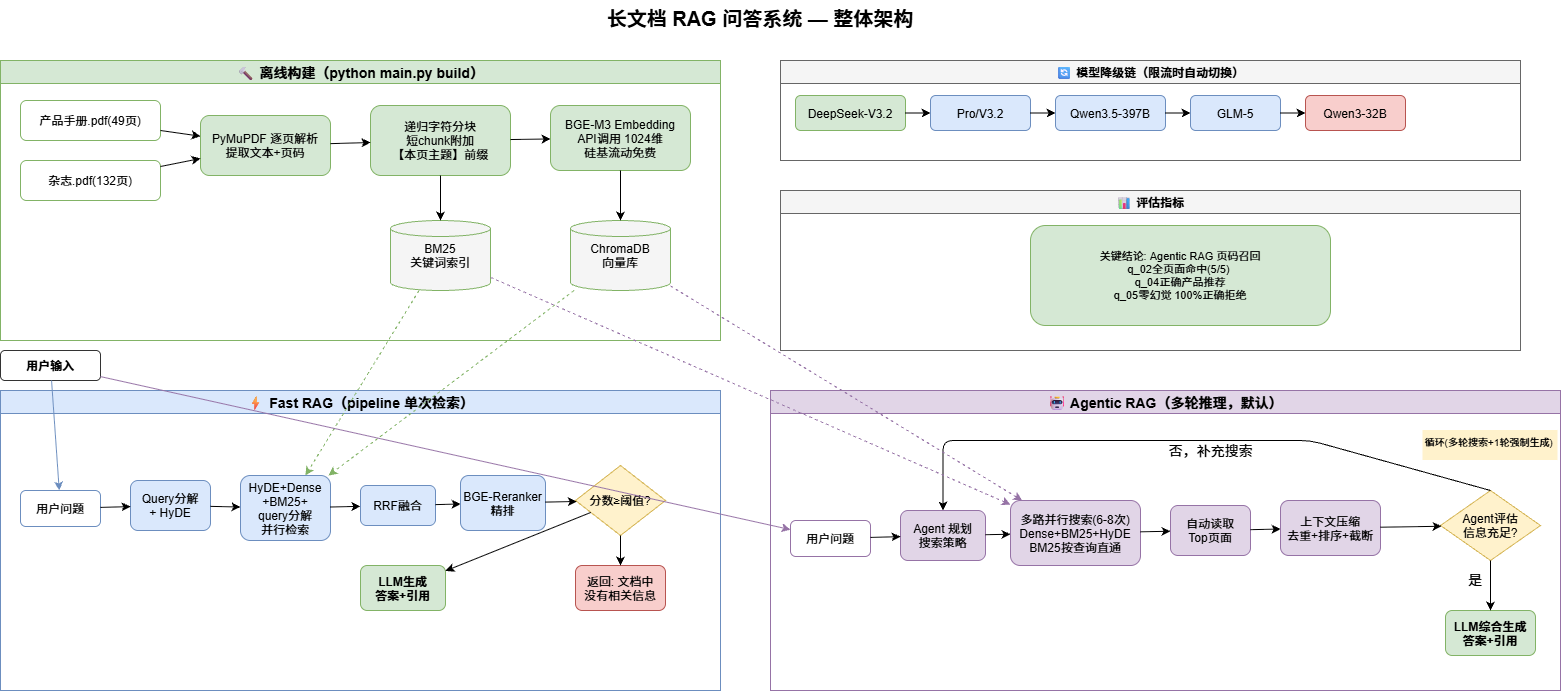

The diagram above was exported from draw.io. Its source (the exported page's mxGraphModel, read from the mxfile embedded in the PNG):
<mxGraphModel dx="1414" dy="743" grid="1" gridSize="10" guides="1" tooltips="1" connect="1" arrows="1" fold="1" page="1" pageScale="1" pageWidth="827" pageHeight="1169" math="0" shadow="0">
  <root>
    <mxCell id="0" />
    <mxCell id="1" parent="0" />
    <mxCell id="title" parent="1" style="text;fontSize=20;fontStyle=1;align=center;" value="长文档 RAG 问答系统 — 整体架构" vertex="1">
      <mxGeometry height="40" width="600" x="500" y="20" as="geometry" />
    </mxCell>
    <mxCell id="offline-box" parent="1" style="swimlane;fillColor=#D5E8D4;strokeColor=#82B366;fontSize=14;fontStyle=1;" value="🔨 离线构建（python main.py build）" vertex="1">
      <mxGeometry height="280" width="720" x="40" y="80" as="geometry" />
    </mxCell>
    <mxCell id="offline-pdf1" parent="offline-box" style="rounded=1;fillColor=#FFFFFF;strokeColor=#82B366;" value="产品手册.pdf(49页)" vertex="1">
      <mxGeometry height="40" width="140" x="20" y="40" as="geometry" />
    </mxCell>
    <mxCell id="offline-pdf2" parent="offline-box" style="rounded=1;fillColor=#FFFFFF;strokeColor=#82B366;" value="杂志.pdf(132页)" vertex="1">
      <mxGeometry height="40" width="140" x="20" y="100" as="geometry" />
    </mxCell>
    <mxCell id="offline-parse" parent="offline-box" style="rounded=1;fillColor=#D5E8D4;strokeColor=#82B366;" value="PyMuPDF 逐页解析&#10;提取文本+页码" vertex="1">
      <mxGeometry height="60" width="130" x="200" y="55" as="geometry" />
    </mxCell>
    <mxCell id="offline-chunk" parent="offline-box" style="rounded=1;fillColor=#D5E8D4;strokeColor=#82B366;" value="递归字符分块&#10;短chunk附加&#10;【本页主题】前缀" vertex="1">
      <mxGeometry height="70" width="140" x="370" y="45" as="geometry" />
    </mxCell>
    <mxCell id="offline-embed" parent="offline-box" style="rounded=1;fillColor=#D5E8D4;strokeColor=#82B366;" value="BGE-M3 Embedding&#10;API调用 1024维&#10;硅基流动免费" vertex="1">
      <mxGeometry height="65" width="140" x="550" y="45" as="geometry" />
    </mxCell>
    <mxCell id="offline-chroma" parent="offline-box" style="shape=cylinder3;fillColor=#F5F5F5;strokeColor=#82B366;size=8;" value="ChromaDB&#10;向量库" vertex="1">
      <mxGeometry height="70" width="100" x="570" y="160" as="geometry" />
    </mxCell>
    <mxCell id="offline-bm25" parent="offline-box" style="shape=cylinder3;fillColor=#F5F5F5;strokeColor=#82B366;size=8;" value="BM25&#10;关键词索引" vertex="1">
      <mxGeometry height="70" width="100" x="390" y="160" as="geometry" />
    </mxCell>
    <mxCell id="2" edge="1" parent="offline-box" source="offline-pdf1" target="offline-parse">
      <mxGeometry relative="1" as="geometry" />
    </mxCell>
    <mxCell id="3" edge="1" parent="offline-box" source="offline-pdf2" target="offline-parse">
      <mxGeometry relative="1" as="geometry" />
    </mxCell>
    <mxCell id="4" edge="1" parent="offline-box" source="offline-parse" target="offline-chunk">
      <mxGeometry relative="1" as="geometry" />
    </mxCell>
    <mxCell id="5" edge="1" parent="offline-box" source="offline-chunk" target="offline-embed">
      <mxGeometry relative="1" as="geometry" />
    </mxCell>
    <mxCell id="6" edge="1" parent="offline-box" source="offline-chunk" target="offline-bm25">
      <mxGeometry relative="1" as="geometry" />
    </mxCell>
    <mxCell id="7" edge="1" parent="offline-box" source="offline-embed" target="offline-chroma">
      <mxGeometry relative="1" as="geometry" />
    </mxCell>
    <mxCell id="fast-box" parent="1" style="swimlane;fillColor=#DAE8FC;strokeColor=#6C8EBF;fontSize=14;fontStyle=1;" value="⚡ Fast RAG（pipeline 单次检索）" vertex="1">
      <mxGeometry height="300" width="720" x="40" y="410" as="geometry" />
    </mxCell>
    <mxCell id="fast-q" parent="fast-box" style="rounded=1;fillColor=#FFFFFF;strokeColor=#6C8EBF;" value="用户问题" vertex="1">
      <mxGeometry height="36" width="80" x="20" y="100" as="geometry" />
    </mxCell>
    <mxCell id="fast-hyde" parent="fast-box" style="rounded=1;fillColor=#DAE8FC;strokeColor=#6C8EBF;" value="Query分解&#10;+ HyDE" vertex="1">
      <mxGeometry height="50" width="80" x="130" y="90" as="geometry" />
    </mxCell>
    <mxCell id="fast-search" parent="fast-box" style="rounded=1;fillColor=#DAE8FC;strokeColor=#6C8EBF;" value="HyDE+Dense&#10;+BM25+&#10;query分解&#10;并行检索" vertex="1">
      <mxGeometry height="65" width="90" x="240" y="85" as="geometry" />
    </mxCell>
    <mxCell id="fast-rrf" parent="fast-box" style="rounded=1;fillColor=#DAE8FC;strokeColor=#6C8EBF;" value="RRF融合" vertex="1">
      <mxGeometry height="40" width="75" x="360" y="95" as="geometry" />
    </mxCell>
    <mxCell id="fast-rerank" parent="fast-box" style="rounded=1;fillColor=#DAE8FC;strokeColor=#6C8EBF;" value="BGE-Reranker&#10;精排" vertex="1">
      <mxGeometry height="55" width="85" x="460" y="85" as="geometry" />
    </mxCell>
    <mxCell id="fast-threshold" parent="fast-box" style="rhombus;fillColor=#FFF2CC;strokeColor=#D6B656;" value="分数≥阈值?" vertex="1">
      <mxGeometry height="70" width="90" x="575" y="75" as="geometry" />
    </mxCell>
    <mxCell id="fast-no" parent="fast-box" style="rounded=1;fillColor=#F8CECC;strokeColor=#B85450;" value="返回: 文档中&#10;没有相关信息" vertex="1">
      <mxGeometry height="45" width="90" x="575" y="175" as="geometry" />
    </mxCell>
    <mxCell id="fast-gen" parent="fast-box" style="rounded=1;fillColor=#D5E8D4;strokeColor=#82B366;fontStyle=1;" value="LLM生成&#10;答案+引用" vertex="1">
      <mxGeometry height="45" width="85" x="360" y="175" as="geometry" />
    </mxCell>
    <mxCell id="8" edge="1" parent="fast-box" source="fast-q" target="fast-hyde">
      <mxGeometry relative="1" as="geometry" />
    </mxCell>
    <mxCell id="9" edge="1" parent="fast-box" source="fast-hyde" target="fast-search">
      <mxGeometry relative="1" as="geometry" />
    </mxCell>
    <mxCell id="10" edge="1" parent="fast-box" source="fast-search" target="fast-rrf">
      <mxGeometry relative="1" as="geometry" />
    </mxCell>
    <mxCell id="11" edge="1" parent="fast-box" source="fast-rrf" target="fast-rerank">
      <mxGeometry relative="1" as="geometry" />
    </mxCell>
    <mxCell id="12" edge="1" parent="fast-box" source="fast-rerank" target="fast-threshold">
      <mxGeometry relative="1" as="geometry" />
    </mxCell>
    <mxCell id="13" edge="1" parent="fast-box" source="fast-threshold" target="fast-no">
      <mxGeometry relative="1" as="geometry" />
      <mxPoint as="offset" />
    </mxCell>
    <mxCell id="15" edge="1" parent="fast-box" source="fast-threshold" target="fast-gen">
      <mxGeometry relative="1" as="geometry" />
      <mxPoint as="offset" />
    </mxCell>
    <mxCell id="agentic-box" parent="1" style="swimlane;fillColor=#E1D5E7;strokeColor=#9673A6;fontSize=14;fontStyle=1;" value="🤖 Agentic RAG（多轮推理，默认）" vertex="1">
      <mxGeometry height="300" width="790" x="810" y="410" as="geometry" />
    </mxCell>
    <mxCell id="ag-q" parent="agentic-box" style="rounded=1;fillColor=#FFFFFF;strokeColor=#9673A6;" value="用户问题" vertex="1">
      <mxGeometry height="36" width="80" x="20" y="130" as="geometry" />
    </mxCell>
    <mxCell id="ag-plan" parent="agentic-box" style="rounded=1;fillColor=#E1D5E7;strokeColor=#9673A6;" value="Agent 规划&#10;搜索策略" vertex="1">
      <mxGeometry height="50" width="85" x="130" y="120" as="geometry" />
    </mxCell>
    <mxCell id="ag-search" parent="agentic-box" style="rounded=1;fillColor=#E1D5E7;strokeColor=#9673A6;" value="多路并行搜索(6-8次)&#10;Dense+BM25+HyDE&#10;BM25按查询直通" vertex="1">
      <mxGeometry height="65" width="130" x="240" y="110" as="geometry" />
    </mxCell>
    <mxCell id="ag-read" parent="agentic-box" style="rounded=1;fillColor=#E1D5E7;strokeColor=#9673A6;" value="自动读取&#10;Top页面" vertex="1">
      <mxGeometry height="50" width="80" x="400" y="115" as="geometry" />
    </mxCell>
    <mxCell id="ag-compress" parent="agentic-box" style="rounded=1;fillColor=#E1D5E7;strokeColor=#9673A6;" value="上下文压缩&#10;去重+排序+截断" vertex="1">
      <mxGeometry height="55" width="100" x="510" y="110" as="geometry" />
    </mxCell>
    <mxCell id="ag-judge" parent="agentic-box" style="rhombus;fillColor=#FFF2CC;strokeColor=#D6B656;" value="Agent评估&#10;信息充足?" vertex="1">
      <mxGeometry height="70" width="100" x="670" y="100" as="geometry" />
    </mxCell>
    <mxCell id="ag-gen" parent="agentic-box" style="rounded=1;fillColor=#D5E8D4;strokeColor=#82B366;fontStyle=1;" value="LLM综合生成&#10;答案+引用" vertex="1">
      <mxGeometry height="45" width="90" x="675" y="220" as="geometry" />
    </mxCell>
    <mxCell id="ag-round" parent="agentic-box" style="text;fontSize=10;fillColor=#FFF2CC;dashed=1;" value="循环(多轮搜索+1轮强制生成)" vertex="1">
      <mxGeometry height="30" width="135" x="652.5" y="40" as="geometry" />
    </mxCell>
    <mxCell id="17" edge="1" parent="agentic-box" source="ag-q" target="ag-plan">
      <mxGeometry relative="1" as="geometry" />
    </mxCell>
    <mxCell id="18" edge="1" parent="agentic-box" source="ag-plan" target="ag-search">
      <mxGeometry relative="1" as="geometry" />
    </mxCell>
    <mxCell id="19" edge="1" parent="agentic-box" source="ag-search" target="ag-read">
      <mxGeometry relative="1" as="geometry" />
    </mxCell>
    <mxCell id="20" edge="1" parent="agentic-box" source="ag-read" target="ag-compress">
      <mxGeometry relative="1" as="geometry" />
    </mxCell>
    <mxCell id="21" edge="1" parent="agentic-box" source="ag-compress" target="ag-judge">
      <mxGeometry relative="1" as="geometry" />
    </mxCell>
    <mxCell id="22" edge="1" parent="agentic-box" source="ag-judge" target="ag-gen">
      <mxGeometry relative="1" as="geometry" />
      <mxPoint as="offset" />
    </mxCell>
    <mxCell id="24" edge="1" parent="agentic-box" source="ag-judge" style="entryX=0.5;entryY=0;entryDx=0;entryDy=0;exitX=0.5;exitY=0;exitDx=0;exitDy=0;" target="ag-plan">
      <mxGeometry relative="1" as="geometry">
        <Array as="points">
          <mxPoint x="540" y="50" />
          <mxPoint x="172.5" y="50" />
        </Array>
      </mxGeometry>
    </mxCell>
    <mxCell id="Q3vx6et6VGzDvqudUPcr-37" connectable="0" parent="24" style="edgeLabel;html=1;align=center;verticalAlign=middle;resizable=0;points=[];" value="&lt;font style=&quot;font-size: 14px;&quot;&gt;否，补充搜索&lt;/font&gt;" vertex="1">
      <mxGeometry relative="1" x="-0.0491" y="4" as="geometry">
        <mxPoint x="10" y="6" as="offset" />
      </mxGeometry>
    </mxCell>
    <mxCell id="Q3vx6et6VGzDvqudUPcr-38" parent="agentic-box" style="text;html=1;whiteSpace=wrap;strokeColor=none;fillColor=none;align=center;verticalAlign=middle;rounded=0;" value="&lt;font style=&quot;font-size: 14px;&quot;&gt;是&lt;/font&gt;" vertex="1">
      <mxGeometry height="30" width="60" x="675" y="175" as="geometry" />
    </mxCell>
    <mxCell id="model-box" parent="1" style="swimlane;fillColor=#F5F5F5;strokeColor=#666666;fontSize=12;fontStyle=1;" value="🔄 模型降级链（限流时自动切换）" vertex="1">
      <mxGeometry height="100" width="740" x="820" y="80" as="geometry" />
    </mxCell>
    <mxCell id="m1" parent="model-box" style="rounded=1;fillColor=#D5E8D4;strokeColor=#82B366;" value="DeepSeek-V3.2" vertex="1">
      <mxGeometry height="35" width="110" x="15" y="35" as="geometry" />
    </mxCell>
    <mxCell id="m2" parent="model-box" style="rounded=1;fillColor=#DAE8FC;strokeColor=#6C8EBF;" value="Pro/V3.2" vertex="1">
      <mxGeometry height="35" width="100" x="150" y="35" as="geometry" />
    </mxCell>
    <mxCell id="m3" parent="model-box" style="rounded=1;fillColor=#DAE8FC;strokeColor=#6C8EBF;" value="Qwen3.5-397B" vertex="1">
      <mxGeometry height="35" width="110" x="275" y="35" as="geometry" />
    </mxCell>
    <mxCell id="m4" parent="model-box" style="rounded=1;fillColor=#DAE8FC;strokeColor=#6C8EBF;" value="GLM-5" vertex="1">
      <mxGeometry height="35" width="90" x="410" y="35" as="geometry" />
    </mxCell>
    <mxCell id="m5" parent="model-box" style="rounded=1;fillColor=#F8CECC;strokeColor=#B85450;" value="Qwen3-32B" vertex="1">
      <mxGeometry height="35" width="100" x="525" y="35" as="geometry" />
    </mxCell>
    <mxCell id="26" edge="1" parent="model-box" source="m1" target="m2">
      <mxGeometry relative="1" as="geometry" />
    </mxCell>
    <mxCell id="27" edge="1" parent="model-box" source="m2" target="m3">
      <mxGeometry relative="1" as="geometry" />
    </mxCell>
    <mxCell id="28" edge="1" parent="model-box" source="m3" target="m4">
      <mxGeometry relative="1" as="geometry" />
    </mxCell>
    <mxCell id="29" edge="1" parent="model-box" source="m4" target="m5">
      <mxGeometry relative="1" as="geometry" />
    </mxCell>
    <mxCell id="eval-box" parent="1" style="swimlane;fillColor=#F5F5F5;strokeColor=#666666;fontSize=12;fontStyle=1;" value="📊 评估指标" vertex="1">
      <mxGeometry height="160" width="740" x="820" y="210" as="geometry" />
    </mxCell>
    <mxCell id="eval-note" parent="eval-box" style="rounded=1;fillColor=#D5E8D4;strokeColor=#82B366;fontSize=11;" value="关键结论: Agentic RAG 页码召回&#10;q_02全页面命中(5/5) &#10;q_04正确产品推荐&#10;q_05零幻觉 100%正确拒绝" vertex="1">
      <mxGeometry height="100" width="300" x="250" y="35" as="geometry" />
    </mxCell>
    <mxCell id="30" edge="1" parent="1" source="offline-chroma" style="dashed=1;strokeColor=#82B366;" target="fast-search">
      <mxGeometry relative="1" as="geometry">
        <mxPoint as="offset" />
      </mxGeometry>
    </mxCell>
    <mxCell id="31" edge="1" parent="1" source="offline-bm25" style="dashed=1;strokeColor=#82B366;" target="fast-search">
      <mxGeometry relative="1" as="geometry">
        <mxPoint as="offset" />
      </mxGeometry>
    </mxCell>
    <mxCell id="32" edge="1" parent="1" source="offline-chroma" style="dashed=1;strokeColor=#9673A6;" target="ag-search">
      <mxGeometry relative="1" as="geometry">
        <mxPoint as="offset" />
      </mxGeometry>
    </mxCell>
    <mxCell id="33" edge="1" parent="1" source="offline-bm25" style="dashed=1;strokeColor=#9673A6;" target="ag-search">
      <mxGeometry relative="1" as="geometry">
        <mxPoint as="offset" />
      </mxGeometry>
    </mxCell>
    <mxCell id="user-input" parent="1" style="rounded=1;fillColor=#FFFFFF;strokeColor=#333333;fontStyle=1;" value="用户输入" vertex="1">
      <mxGeometry height="30" width="100" x="40" y="370" as="geometry" />
    </mxCell>
    <mxCell id="34" edge="1" parent="1" source="user-input" style="strokeColor=#6C8EBF;" target="fast-q">
      <mxGeometry relative="1" as="geometry" />
    </mxCell>
    <mxCell id="35" edge="1" parent="1" source="user-input" style="strokeColor=#9673A6;" target="ag-q">
      <mxGeometry relative="1" as="geometry" />
    </mxCell>
  </root>
</mxGraphModel>